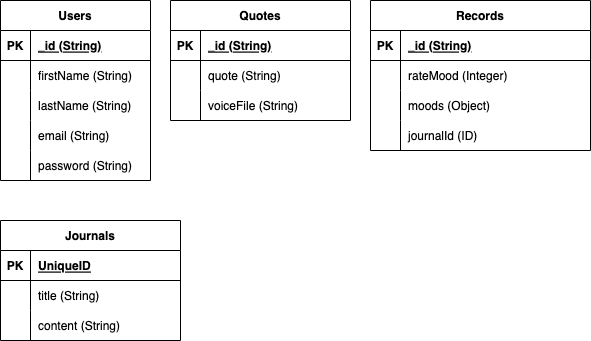

The diagram above was exported from draw.io. Its source (the exported page's mxGraphModel, read from the mxfile embedded in the PNG):
<mxGraphModel dx="884" dy="565" grid="1" gridSize="10" guides="1" tooltips="1" connect="1" arrows="1" fold="1" page="1" pageScale="1" pageWidth="850" pageHeight="1100" math="0" shadow="0">
  <root>
    <mxCell id="0" />
    <mxCell id="1" parent="0" />
    <mxCell id="2" value="Users" style="shape=table;startSize=30;container=1;collapsible=1;childLayout=tableLayout;fixedRows=1;rowLines=0;fontStyle=1;align=center;resizeLast=1;" vertex="1" parent="1">
      <mxGeometry x="30" y="20" width="150" height="180" as="geometry" />
    </mxCell>
    <mxCell id="3" value="" style="shape=tableRow;horizontal=0;startSize=0;swimlaneHead=0;swimlaneBody=0;fillColor=none;collapsible=0;dropTarget=0;points=[[0,0.5],[1,0.5]];portConstraint=eastwest;top=0;left=0;right=0;bottom=1;" vertex="1" parent="2">
      <mxGeometry y="30" width="150" height="30" as="geometry" />
    </mxCell>
    <mxCell id="4" value="PK" style="shape=partialRectangle;connectable=0;fillColor=none;top=0;left=0;bottom=0;right=0;fontStyle=1;overflow=hidden;" vertex="1" parent="3">
      <mxGeometry width="30" height="30" as="geometry">
        <mxRectangle width="30" height="30" as="alternateBounds" />
      </mxGeometry>
    </mxCell>
    <mxCell id="5" value="_id (String)" style="shape=partialRectangle;connectable=0;fillColor=none;top=0;left=0;bottom=0;right=0;align=left;spacingLeft=6;fontStyle=5;overflow=hidden;" vertex="1" parent="3">
      <mxGeometry x="30" width="120" height="30" as="geometry">
        <mxRectangle width="120" height="30" as="alternateBounds" />
      </mxGeometry>
    </mxCell>
    <mxCell id="6" value="" style="shape=tableRow;horizontal=0;startSize=0;swimlaneHead=0;swimlaneBody=0;fillColor=none;collapsible=0;dropTarget=0;points=[[0,0.5],[1,0.5]];portConstraint=eastwest;top=0;left=0;right=0;bottom=0;" vertex="1" parent="2">
      <mxGeometry y="60" width="150" height="30" as="geometry" />
    </mxCell>
    <mxCell id="7" value="" style="shape=partialRectangle;connectable=0;fillColor=none;top=0;left=0;bottom=0;right=0;editable=1;overflow=hidden;" vertex="1" parent="6">
      <mxGeometry width="30" height="30" as="geometry">
        <mxRectangle width="30" height="30" as="alternateBounds" />
      </mxGeometry>
    </mxCell>
    <mxCell id="8" value="firstName (String)" style="shape=partialRectangle;connectable=0;fillColor=none;top=0;left=0;bottom=0;right=0;align=left;spacingLeft=6;overflow=hidden;" vertex="1" parent="6">
      <mxGeometry x="30" width="120" height="30" as="geometry">
        <mxRectangle width="120" height="30" as="alternateBounds" />
      </mxGeometry>
    </mxCell>
    <mxCell id="9" value="" style="shape=tableRow;horizontal=0;startSize=0;swimlaneHead=0;swimlaneBody=0;fillColor=none;collapsible=0;dropTarget=0;points=[[0,0.5],[1,0.5]];portConstraint=eastwest;top=0;left=0;right=0;bottom=0;" vertex="1" parent="2">
      <mxGeometry y="90" width="150" height="30" as="geometry" />
    </mxCell>
    <mxCell id="10" value="" style="shape=partialRectangle;connectable=0;fillColor=none;top=0;left=0;bottom=0;right=0;editable=1;overflow=hidden;" vertex="1" parent="9">
      <mxGeometry width="30" height="30" as="geometry">
        <mxRectangle width="30" height="30" as="alternateBounds" />
      </mxGeometry>
    </mxCell>
    <mxCell id="11" value="lastName (String)" style="shape=partialRectangle;connectable=0;fillColor=none;top=0;left=0;bottom=0;right=0;align=left;spacingLeft=6;overflow=hidden;" vertex="1" parent="9">
      <mxGeometry x="30" width="120" height="30" as="geometry">
        <mxRectangle width="120" height="30" as="alternateBounds" />
      </mxGeometry>
    </mxCell>
    <mxCell id="12" value="" style="shape=tableRow;horizontal=0;startSize=0;swimlaneHead=0;swimlaneBody=0;fillColor=none;collapsible=0;dropTarget=0;points=[[0,0.5],[1,0.5]];portConstraint=eastwest;top=0;left=0;right=0;bottom=0;" vertex="1" parent="2">
      <mxGeometry y="120" width="150" height="30" as="geometry" />
    </mxCell>
    <mxCell id="13" value="" style="shape=partialRectangle;connectable=0;fillColor=none;top=0;left=0;bottom=0;right=0;editable=1;overflow=hidden;" vertex="1" parent="12">
      <mxGeometry width="30" height="30" as="geometry">
        <mxRectangle width="30" height="30" as="alternateBounds" />
      </mxGeometry>
    </mxCell>
    <mxCell id="14" value="email (String)" style="shape=partialRectangle;connectable=0;fillColor=none;top=0;left=0;bottom=0;right=0;align=left;spacingLeft=6;overflow=hidden;" vertex="1" parent="12">
      <mxGeometry x="30" width="120" height="30" as="geometry">
        <mxRectangle width="120" height="30" as="alternateBounds" />
      </mxGeometry>
    </mxCell>
    <mxCell id="18" style="shape=tableRow;horizontal=0;startSize=0;swimlaneHead=0;swimlaneBody=0;fillColor=none;collapsible=0;dropTarget=0;points=[[0,0.5],[1,0.5]];portConstraint=eastwest;top=0;left=0;right=0;bottom=0;" vertex="1" parent="2">
      <mxGeometry y="150" width="150" height="30" as="geometry" />
    </mxCell>
    <mxCell id="19" style="shape=partialRectangle;connectable=0;fillColor=none;top=0;left=0;bottom=0;right=0;editable=1;overflow=hidden;" vertex="1" parent="18">
      <mxGeometry width="30" height="30" as="geometry">
        <mxRectangle width="30" height="30" as="alternateBounds" />
      </mxGeometry>
    </mxCell>
    <mxCell id="20" value="password (String)" style="shape=partialRectangle;connectable=0;fillColor=none;top=0;left=0;bottom=0;right=0;align=left;spacingLeft=6;overflow=hidden;" vertex="1" parent="18">
      <mxGeometry x="30" width="120" height="30" as="geometry">
        <mxRectangle width="120" height="30" as="alternateBounds" />
      </mxGeometry>
    </mxCell>
    <mxCell id="21" value="Quotes" style="shape=table;startSize=30;container=1;collapsible=1;childLayout=tableLayout;fixedRows=1;rowLines=0;fontStyle=1;align=center;resizeLast=1;" vertex="1" parent="1">
      <mxGeometry x="200" y="20" width="180" height="120" as="geometry" />
    </mxCell>
    <mxCell id="22" value="" style="shape=tableRow;horizontal=0;startSize=0;swimlaneHead=0;swimlaneBody=0;fillColor=none;collapsible=0;dropTarget=0;points=[[0,0.5],[1,0.5]];portConstraint=eastwest;top=0;left=0;right=0;bottom=1;" vertex="1" parent="21">
      <mxGeometry y="30" width="180" height="30" as="geometry" />
    </mxCell>
    <mxCell id="23" value="PK" style="shape=partialRectangle;connectable=0;fillColor=none;top=0;left=0;bottom=0;right=0;fontStyle=1;overflow=hidden;" vertex="1" parent="22">
      <mxGeometry width="30" height="30" as="geometry">
        <mxRectangle width="30" height="30" as="alternateBounds" />
      </mxGeometry>
    </mxCell>
    <mxCell id="24" value="_id (String)" style="shape=partialRectangle;connectable=0;fillColor=none;top=0;left=0;bottom=0;right=0;align=left;spacingLeft=6;fontStyle=5;overflow=hidden;" vertex="1" parent="22">
      <mxGeometry x="30" width="150" height="30" as="geometry">
        <mxRectangle width="150" height="30" as="alternateBounds" />
      </mxGeometry>
    </mxCell>
    <mxCell id="25" value="" style="shape=tableRow;horizontal=0;startSize=0;swimlaneHead=0;swimlaneBody=0;fillColor=none;collapsible=0;dropTarget=0;points=[[0,0.5],[1,0.5]];portConstraint=eastwest;top=0;left=0;right=0;bottom=0;" vertex="1" parent="21">
      <mxGeometry y="60" width="180" height="30" as="geometry" />
    </mxCell>
    <mxCell id="26" value="" style="shape=partialRectangle;connectable=0;fillColor=none;top=0;left=0;bottom=0;right=0;editable=1;overflow=hidden;" vertex="1" parent="25">
      <mxGeometry width="30" height="30" as="geometry">
        <mxRectangle width="30" height="30" as="alternateBounds" />
      </mxGeometry>
    </mxCell>
    <mxCell id="27" value="quote (String)" style="shape=partialRectangle;connectable=0;fillColor=none;top=0;left=0;bottom=0;right=0;align=left;spacingLeft=6;overflow=hidden;" vertex="1" parent="25">
      <mxGeometry x="30" width="150" height="30" as="geometry">
        <mxRectangle width="150" height="30" as="alternateBounds" />
      </mxGeometry>
    </mxCell>
    <mxCell id="28" value="" style="shape=tableRow;horizontal=0;startSize=0;swimlaneHead=0;swimlaneBody=0;fillColor=none;collapsible=0;dropTarget=0;points=[[0,0.5],[1,0.5]];portConstraint=eastwest;top=0;left=0;right=0;bottom=0;" vertex="1" parent="21">
      <mxGeometry y="90" width="180" height="30" as="geometry" />
    </mxCell>
    <mxCell id="29" value="" style="shape=partialRectangle;connectable=0;fillColor=none;top=0;left=0;bottom=0;right=0;editable=1;overflow=hidden;" vertex="1" parent="28">
      <mxGeometry width="30" height="30" as="geometry">
        <mxRectangle width="30" height="30" as="alternateBounds" />
      </mxGeometry>
    </mxCell>
    <mxCell id="30" value="voiceFile (String)" style="shape=partialRectangle;connectable=0;fillColor=none;top=0;left=0;bottom=0;right=0;align=left;spacingLeft=6;overflow=hidden;" vertex="1" parent="28">
      <mxGeometry x="30" width="150" height="30" as="geometry">
        <mxRectangle width="150" height="30" as="alternateBounds" />
      </mxGeometry>
    </mxCell>
    <mxCell id="34" value="Records" style="shape=table;startSize=30;container=1;collapsible=1;childLayout=tableLayout;fixedRows=1;rowLines=0;fontStyle=1;align=center;resizeLast=1;" vertex="1" parent="1">
      <mxGeometry x="400" y="20" width="220" height="150" as="geometry" />
    </mxCell>
    <mxCell id="35" value="" style="shape=tableRow;horizontal=0;startSize=0;swimlaneHead=0;swimlaneBody=0;fillColor=none;collapsible=0;dropTarget=0;points=[[0,0.5],[1,0.5]];portConstraint=eastwest;top=0;left=0;right=0;bottom=1;" vertex="1" parent="34">
      <mxGeometry y="30" width="220" height="30" as="geometry" />
    </mxCell>
    <mxCell id="36" value="PK" style="shape=partialRectangle;connectable=0;fillColor=none;top=0;left=0;bottom=0;right=0;fontStyle=1;overflow=hidden;" vertex="1" parent="35">
      <mxGeometry width="30" height="30" as="geometry">
        <mxRectangle width="30" height="30" as="alternateBounds" />
      </mxGeometry>
    </mxCell>
    <mxCell id="37" value="_id (String)" style="shape=partialRectangle;connectable=0;fillColor=none;top=0;left=0;bottom=0;right=0;align=left;spacingLeft=6;fontStyle=5;overflow=hidden;" vertex="1" parent="35">
      <mxGeometry x="30" width="190" height="30" as="geometry">
        <mxRectangle width="190" height="30" as="alternateBounds" />
      </mxGeometry>
    </mxCell>
    <mxCell id="38" value="" style="shape=tableRow;horizontal=0;startSize=0;swimlaneHead=0;swimlaneBody=0;fillColor=none;collapsible=0;dropTarget=0;points=[[0,0.5],[1,0.5]];portConstraint=eastwest;top=0;left=0;right=0;bottom=0;" vertex="1" parent="34">
      <mxGeometry y="60" width="220" height="30" as="geometry" />
    </mxCell>
    <mxCell id="39" value="" style="shape=partialRectangle;connectable=0;fillColor=none;top=0;left=0;bottom=0;right=0;editable=1;overflow=hidden;" vertex="1" parent="38">
      <mxGeometry width="30" height="30" as="geometry">
        <mxRectangle width="30" height="30" as="alternateBounds" />
      </mxGeometry>
    </mxCell>
    <mxCell id="40" value="rateMood (Integer)" style="shape=partialRectangle;connectable=0;fillColor=none;top=0;left=0;bottom=0;right=0;align=left;spacingLeft=6;overflow=hidden;" vertex="1" parent="38">
      <mxGeometry x="30" width="190" height="30" as="geometry">
        <mxRectangle width="190" height="30" as="alternateBounds" />
      </mxGeometry>
    </mxCell>
    <mxCell id="41" value="" style="shape=tableRow;horizontal=0;startSize=0;swimlaneHead=0;swimlaneBody=0;fillColor=none;collapsible=0;dropTarget=0;points=[[0,0.5],[1,0.5]];portConstraint=eastwest;top=0;left=0;right=0;bottom=0;" vertex="1" parent="34">
      <mxGeometry y="90" width="220" height="30" as="geometry" />
    </mxCell>
    <mxCell id="42" value="" style="shape=partialRectangle;connectable=0;fillColor=none;top=0;left=0;bottom=0;right=0;editable=1;overflow=hidden;" vertex="1" parent="41">
      <mxGeometry width="30" height="30" as="geometry">
        <mxRectangle width="30" height="30" as="alternateBounds" />
      </mxGeometry>
    </mxCell>
    <mxCell id="43" value="moods (Object)" style="shape=partialRectangle;connectable=0;fillColor=none;top=0;left=0;bottom=0;right=0;align=left;spacingLeft=6;overflow=hidden;" vertex="1" parent="41">
      <mxGeometry x="30" width="190" height="30" as="geometry">
        <mxRectangle width="190" height="30" as="alternateBounds" />
      </mxGeometry>
    </mxCell>
    <mxCell id="44" value="" style="shape=tableRow;horizontal=0;startSize=0;swimlaneHead=0;swimlaneBody=0;fillColor=none;collapsible=0;dropTarget=0;points=[[0,0.5],[1,0.5]];portConstraint=eastwest;top=0;left=0;right=0;bottom=0;" vertex="1" parent="34">
      <mxGeometry y="120" width="220" height="30" as="geometry" />
    </mxCell>
    <mxCell id="45" value="" style="shape=partialRectangle;connectable=0;fillColor=none;top=0;left=0;bottom=0;right=0;editable=1;overflow=hidden;" vertex="1" parent="44">
      <mxGeometry width="30" height="30" as="geometry">
        <mxRectangle width="30" height="30" as="alternateBounds" />
      </mxGeometry>
    </mxCell>
    <mxCell id="46" value="journalId (ID)" style="shape=partialRectangle;connectable=0;fillColor=none;top=0;left=0;bottom=0;right=0;align=left;spacingLeft=6;overflow=hidden;" vertex="1" parent="44">
      <mxGeometry x="30" width="190" height="30" as="geometry">
        <mxRectangle width="190" height="30" as="alternateBounds" />
      </mxGeometry>
    </mxCell>
    <mxCell id="47" value="Journals" style="shape=table;startSize=30;container=1;collapsible=1;childLayout=tableLayout;fixedRows=1;rowLines=0;fontStyle=1;align=center;resizeLast=1;" vertex="1" parent="1">
      <mxGeometry x="30" y="240" width="180" height="120" as="geometry" />
    </mxCell>
    <mxCell id="48" value="" style="shape=tableRow;horizontal=0;startSize=0;swimlaneHead=0;swimlaneBody=0;fillColor=none;collapsible=0;dropTarget=0;points=[[0,0.5],[1,0.5]];portConstraint=eastwest;top=0;left=0;right=0;bottom=1;" vertex="1" parent="47">
      <mxGeometry y="30" width="180" height="30" as="geometry" />
    </mxCell>
    <mxCell id="49" value="PK" style="shape=partialRectangle;connectable=0;fillColor=none;top=0;left=0;bottom=0;right=0;fontStyle=1;overflow=hidden;" vertex="1" parent="48">
      <mxGeometry width="30" height="30" as="geometry">
        <mxRectangle width="30" height="30" as="alternateBounds" />
      </mxGeometry>
    </mxCell>
    <mxCell id="50" value="UniqueID" style="shape=partialRectangle;connectable=0;fillColor=none;top=0;left=0;bottom=0;right=0;align=left;spacingLeft=6;fontStyle=5;overflow=hidden;" vertex="1" parent="48">
      <mxGeometry x="30" width="150" height="30" as="geometry">
        <mxRectangle width="150" height="30" as="alternateBounds" />
      </mxGeometry>
    </mxCell>
    <mxCell id="51" value="" style="shape=tableRow;horizontal=0;startSize=0;swimlaneHead=0;swimlaneBody=0;fillColor=none;collapsible=0;dropTarget=0;points=[[0,0.5],[1,0.5]];portConstraint=eastwest;top=0;left=0;right=0;bottom=0;" vertex="1" parent="47">
      <mxGeometry y="60" width="180" height="30" as="geometry" />
    </mxCell>
    <mxCell id="52" value="" style="shape=partialRectangle;connectable=0;fillColor=none;top=0;left=0;bottom=0;right=0;editable=1;overflow=hidden;" vertex="1" parent="51">
      <mxGeometry width="30" height="30" as="geometry">
        <mxRectangle width="30" height="30" as="alternateBounds" />
      </mxGeometry>
    </mxCell>
    <mxCell id="53" value="title (String)" style="shape=partialRectangle;connectable=0;fillColor=none;top=0;left=0;bottom=0;right=0;align=left;spacingLeft=6;overflow=hidden;" vertex="1" parent="51">
      <mxGeometry x="30" width="150" height="30" as="geometry">
        <mxRectangle width="150" height="30" as="alternateBounds" />
      </mxGeometry>
    </mxCell>
    <mxCell id="54" value="" style="shape=tableRow;horizontal=0;startSize=0;swimlaneHead=0;swimlaneBody=0;fillColor=none;collapsible=0;dropTarget=0;points=[[0,0.5],[1,0.5]];portConstraint=eastwest;top=0;left=0;right=0;bottom=0;" vertex="1" parent="47">
      <mxGeometry y="90" width="180" height="30" as="geometry" />
    </mxCell>
    <mxCell id="55" value="" style="shape=partialRectangle;connectable=0;fillColor=none;top=0;left=0;bottom=0;right=0;editable=1;overflow=hidden;" vertex="1" parent="54">
      <mxGeometry width="30" height="30" as="geometry">
        <mxRectangle width="30" height="30" as="alternateBounds" />
      </mxGeometry>
    </mxCell>
    <mxCell id="56" value="content (String)" style="shape=partialRectangle;connectable=0;fillColor=none;top=0;left=0;bottom=0;right=0;align=left;spacingLeft=6;overflow=hidden;" vertex="1" parent="54">
      <mxGeometry x="30" width="150" height="30" as="geometry">
        <mxRectangle width="150" height="30" as="alternateBounds" />
      </mxGeometry>
    </mxCell>
  </root>
</mxGraphModel>